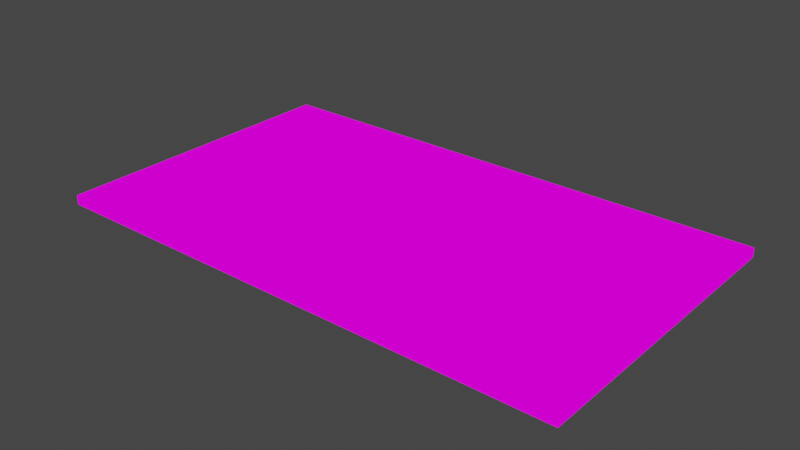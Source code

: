 # Source: Drawbridge.blend  (saved by Blender 3.2.14; exported with 4.5.12 LTS)
import bpy
from mathutils import Matrix  # noqa: F401  (used for matrix-valued properties, if any)

bpy.ops.wm.read_factory_settings(use_empty=True)
scene = bpy.context.scene
scene.name = 'Scene'

# ---- collections
col_collection = bpy.data.collections.new('Collection'); scene.collection.children.link(col_collection)

# ---- images (referenced by path relative to the original .blend; pixels are not part of the script)
import os
ASSET_DIR = os.environ.get("B2B_ASSET_DIR", "")  # directory of the original .blend (textures are referenced by path, not embedded)
HERE = os.path.dirname(os.path.abspath(__file__))  # packed textures are extracted next to this script under _unpacked/

def load_image(name, relpath, width, height, colorspace="sRGB"):
    """Load a texture the original file referenced (path relative to the .blend, or extracted next to this script)."""
    p = next((c for c in (os.path.join(HERE, relpath), os.path.join(ASSET_DIR, relpath)) if relpath and os.path.exists(c)), "")
    if p:
        img = bpy.data.images.load(p, check_existing=True)
        img.name = name
    else:  # same state as the original file: an image datablock whose file is absent (Cycles renders it pink)
        img = bpy.data.images.new(name, width, height)
        img.source = "FILE"
        img.filepath = "//" + (relpath or name)
    img.colorspace_settings.name = colorspace
    return img
img_drawbridgetile_png_009 = load_image('DrawbridgeTile.png.009', 'DrawbridgeTile.png', 1024, 1024, 'sRGB')
img_drawbridgetile_png_008 = load_image('DrawbridgeTile.png.008', 'DrawbridgeTile.png', 1024, 1024, 'sRGB')
img_drawbridgetile_png_007 = load_image('DrawbridgeTile.png.007', 'DrawbridgeTile.png', 1024, 1024, 'sRGB')
img_drawbridgetile_png_006 = load_image('DrawbridgeTile.png.006', 'DrawbridgeTile.png', 1024, 1024, 'sRGB')
img_drawbridgetile_png_005 = load_image('DrawbridgeTile.png.005', 'DrawbridgeTile.png', 1024, 1024, 'sRGB')
img_drawbridgetile_png_004 = load_image('DrawbridgeTile.png.004', 'DrawbridgeTile.png', 1024, 1024, 'sRGB')
img_drawbridgetile_png_003 = load_image('DrawbridgeTile.png.003', 'DrawbridgeTile.png', 1024, 1024, 'sRGB')
img_drawbridgetile_png = load_image('DrawbridgeTile.png', 'DrawbridgeTile.png', 1024, 1024, 'sRGB')

# ---- materials (node trees are filled in below, after node groups)
mat_drawbridgetile_007 = bpy.data.materials.new('DrawbridgeTile.007')
mat_drawbridgetile_007.use_transparent_shadow = False
mat_drawbridgetile_006 = bpy.data.materials.new('DrawbridgeTile.006')
mat_drawbridgetile_006.use_transparent_shadow = False
mat_drawbridgetile_005 = bpy.data.materials.new('DrawbridgeTile.005')
mat_drawbridgetile_005.use_transparent_shadow = False
mat_drawbridgetile_004 = bpy.data.materials.new('DrawbridgeTile.004')
mat_drawbridgetile_004.use_transparent_shadow = False
mat_drawbridgetile_003 = bpy.data.materials.new('DrawbridgeTile.003')
mat_drawbridgetile_003.use_transparent_shadow = False
mat_drawbridgetile_002 = bpy.data.materials.new('DrawbridgeTile.002')
mat_drawbridgetile_002.use_transparent_shadow = False
mat_drawbridgetile_001 = bpy.data.materials.new('DrawbridgeTile.001')
mat_drawbridgetile_001.use_transparent_shadow = False
mat_drawbridgetile = bpy.data.materials.new('DrawbridgeTile')
mat_drawbridgetile.use_transparent_shadow = False

# ---- material node trees
mat_drawbridgetile_007.use_nodes = True; mat_drawbridgetile_007.node_tree.nodes.clear()
_N = mat_drawbridgetile_007.node_tree.nodes; _L = mat_drawbridgetile_007.node_tree.links
n0 = _N.new('ShaderNodeOutputMaterial'); n0.name = 'Material Output'; n0.location = (400, 0)
n1 = _N.new('ShaderNodeLightPath'); n1.name = 'Light Path'; n1.location = (0, 250)
n2 = _N.new('ShaderNodeBsdfTransparent'); n2.name = 'Transparent BSDF'; n2.location = (-200, -100)
n3 = _N.new('ShaderNodeEmission'); n3.name = 'Emission'; n3.location = (-200, -200)
n4 = _N.new('ShaderNodeMixShader'); n4.name = 'Mix Shader'; n4.location = (200, 0)
n5 = _N.new('ShaderNodeMixShader'); n5.name = 'Mix Shader.001'; n5.location = (0, -100)
n6 = _N.new('ShaderNodeTexImage'); n6.name = 'Image Texture'; n6.location = (-500, 100)
n6.image = img_drawbridgetile_png_009
n6.interpolation = 'Closest'
_L.new(n6.outputs[0], n3.inputs[0])
_L.new(n6.outputs[1], n5.inputs[0])
_L.new(n2.outputs[0], n5.inputs[1])
_L.new(n2.outputs[0], n4.inputs[1])
_L.new(n3.outputs[0], n5.inputs[2])
_L.new(n5.outputs[0], n4.inputs[2])
_L.new(n1.outputs[0], n4.inputs[0])
_L.new(n4.outputs[0], n0.inputs[0])
n0.is_active_output = True
mat_drawbridgetile_006.use_nodes = True; mat_drawbridgetile_006.node_tree.nodes.clear()
_N = mat_drawbridgetile_006.node_tree.nodes; _L = mat_drawbridgetile_006.node_tree.links
n0 = _N.new('ShaderNodeOutputMaterial'); n0.name = 'Material Output'; n0.location = (400, 0)
n1 = _N.new('ShaderNodeLightPath'); n1.name = 'Light Path'; n1.location = (0, 250)
n2 = _N.new('ShaderNodeBsdfTransparent'); n2.name = 'Transparent BSDF'; n2.location = (-200, -100)
n3 = _N.new('ShaderNodeEmission'); n3.name = 'Emission'; n3.location = (-200, -200)
n4 = _N.new('ShaderNodeMixShader'); n4.name = 'Mix Shader'; n4.location = (200, 0)
n5 = _N.new('ShaderNodeMixShader'); n5.name = 'Mix Shader.001'; n5.location = (0, -100)
n6 = _N.new('ShaderNodeTexImage'); n6.name = 'Image Texture'; n6.location = (-500, 100)
n6.image = img_drawbridgetile_png_008
n6.interpolation = 'Closest'
_L.new(n6.outputs[0], n3.inputs[0])
_L.new(n6.outputs[1], n5.inputs[0])
_L.new(n2.outputs[0], n5.inputs[1])
_L.new(n2.outputs[0], n4.inputs[1])
_L.new(n3.outputs[0], n5.inputs[2])
_L.new(n5.outputs[0], n4.inputs[2])
_L.new(n1.outputs[0], n4.inputs[0])
_L.new(n4.outputs[0], n0.inputs[0])
n0.is_active_output = True
mat_drawbridgetile_005.use_nodes = True; mat_drawbridgetile_005.node_tree.nodes.clear()
_N = mat_drawbridgetile_005.node_tree.nodes; _L = mat_drawbridgetile_005.node_tree.links
n0 = _N.new('ShaderNodeOutputMaterial'); n0.name = 'Material Output'; n0.location = (400, 0)
n1 = _N.new('ShaderNodeLightPath'); n1.name = 'Light Path'; n1.location = (0, 250)
n2 = _N.new('ShaderNodeBsdfTransparent'); n2.name = 'Transparent BSDF'; n2.location = (-200, -100)
n3 = _N.new('ShaderNodeEmission'); n3.name = 'Emission'; n3.location = (-200, -200)
n4 = _N.new('ShaderNodeMixShader'); n4.name = 'Mix Shader'; n4.location = (200, 0)
n5 = _N.new('ShaderNodeMixShader'); n5.name = 'Mix Shader.001'; n5.location = (0, -100)
n6 = _N.new('ShaderNodeTexImage'); n6.name = 'Image Texture'; n6.location = (-500, 100)
n6.image = img_drawbridgetile_png_007
n6.interpolation = 'Closest'
_L.new(n6.outputs[0], n3.inputs[0])
_L.new(n6.outputs[1], n5.inputs[0])
_L.new(n2.outputs[0], n5.inputs[1])
_L.new(n2.outputs[0], n4.inputs[1])
_L.new(n3.outputs[0], n5.inputs[2])
_L.new(n5.outputs[0], n4.inputs[2])
_L.new(n1.outputs[0], n4.inputs[0])
_L.new(n4.outputs[0], n0.inputs[0])
n0.is_active_output = True
mat_drawbridgetile_004.use_nodes = True; mat_drawbridgetile_004.node_tree.nodes.clear()
_N = mat_drawbridgetile_004.node_tree.nodes; _L = mat_drawbridgetile_004.node_tree.links
n0 = _N.new('ShaderNodeOutputMaterial'); n0.name = 'Material Output'; n0.location = (400, 0)
n1 = _N.new('ShaderNodeLightPath'); n1.name = 'Light Path'; n1.location = (0, 250)
n2 = _N.new('ShaderNodeBsdfTransparent'); n2.name = 'Transparent BSDF'; n2.location = (-200, -100)
n3 = _N.new('ShaderNodeEmission'); n3.name = 'Emission'; n3.location = (-200, -200)
n4 = _N.new('ShaderNodeMixShader'); n4.name = 'Mix Shader'; n4.location = (200, 0)
n5 = _N.new('ShaderNodeMixShader'); n5.name = 'Mix Shader.001'; n5.location = (0, -100)
n6 = _N.new('ShaderNodeTexImage'); n6.name = 'Image Texture'; n6.location = (-500, 100)
n6.image = img_drawbridgetile_png_006
n6.interpolation = 'Closest'
_L.new(n6.outputs[0], n3.inputs[0])
_L.new(n6.outputs[1], n5.inputs[0])
_L.new(n2.outputs[0], n5.inputs[1])
_L.new(n2.outputs[0], n4.inputs[1])
_L.new(n3.outputs[0], n5.inputs[2])
_L.new(n5.outputs[0], n4.inputs[2])
_L.new(n1.outputs[0], n4.inputs[0])
_L.new(n4.outputs[0], n0.inputs[0])
n0.is_active_output = True
mat_drawbridgetile_003.use_nodes = True; mat_drawbridgetile_003.node_tree.nodes.clear()
_N = mat_drawbridgetile_003.node_tree.nodes; _L = mat_drawbridgetile_003.node_tree.links
n0 = _N.new('ShaderNodeOutputMaterial'); n0.name = 'Material Output'; n0.location = (400, 0)
n1 = _N.new('ShaderNodeLightPath'); n1.name = 'Light Path'; n1.location = (0, 250)
n2 = _N.new('ShaderNodeBsdfTransparent'); n2.name = 'Transparent BSDF'; n2.location = (-200, -100)
n3 = _N.new('ShaderNodeEmission'); n3.name = 'Emission'; n3.location = (-200, -200)
n4 = _N.new('ShaderNodeMixShader'); n4.name = 'Mix Shader'; n4.location = (200, 0)
n5 = _N.new('ShaderNodeMixShader'); n5.name = 'Mix Shader.001'; n5.location = (0, -100)
n6 = _N.new('ShaderNodeTexImage'); n6.name = 'Image Texture'; n6.location = (-500, 100)
n6.image = img_drawbridgetile_png_005
n6.interpolation = 'Closest'
_L.new(n6.outputs[0], n3.inputs[0])
_L.new(n6.outputs[1], n5.inputs[0])
_L.new(n2.outputs[0], n5.inputs[1])
_L.new(n2.outputs[0], n4.inputs[1])
_L.new(n3.outputs[0], n5.inputs[2])
_L.new(n5.outputs[0], n4.inputs[2])
_L.new(n1.outputs[0], n4.inputs[0])
_L.new(n4.outputs[0], n0.inputs[0])
n0.is_active_output = True
mat_drawbridgetile_002.use_nodes = True; mat_drawbridgetile_002.node_tree.nodes.clear()
_N = mat_drawbridgetile_002.node_tree.nodes; _L = mat_drawbridgetile_002.node_tree.links
n0 = _N.new('ShaderNodeOutputMaterial'); n0.name = 'Material Output'; n0.location = (400, 0)
n1 = _N.new('ShaderNodeLightPath'); n1.name = 'Light Path'; n1.location = (0, 250)
n2 = _N.new('ShaderNodeBsdfTransparent'); n2.name = 'Transparent BSDF'; n2.location = (-200, -100)
n3 = _N.new('ShaderNodeEmission'); n3.name = 'Emission'; n3.location = (-200, -200)
n4 = _N.new('ShaderNodeMixShader'); n4.name = 'Mix Shader'; n4.location = (200, 0)
n5 = _N.new('ShaderNodeMixShader'); n5.name = 'Mix Shader.001'; n5.location = (0, -100)
n6 = _N.new('ShaderNodeTexImage'); n6.name = 'Image Texture'; n6.location = (-500, 100)
n6.image = img_drawbridgetile_png_004
n6.interpolation = 'Closest'
_L.new(n6.outputs[0], n3.inputs[0])
_L.new(n6.outputs[1], n5.inputs[0])
_L.new(n2.outputs[0], n5.inputs[1])
_L.new(n2.outputs[0], n4.inputs[1])
_L.new(n3.outputs[0], n5.inputs[2])
_L.new(n5.outputs[0], n4.inputs[2])
_L.new(n1.outputs[0], n4.inputs[0])
_L.new(n4.outputs[0], n0.inputs[0])
n0.is_active_output = True
mat_drawbridgetile_001.use_nodes = True; mat_drawbridgetile_001.node_tree.nodes.clear()
_N = mat_drawbridgetile_001.node_tree.nodes; _L = mat_drawbridgetile_001.node_tree.links
n0 = _N.new('ShaderNodeOutputMaterial'); n0.name = 'Material Output'; n0.location = (400, 0)
n1 = _N.new('ShaderNodeLightPath'); n1.name = 'Light Path'; n1.location = (0, 250)
n2 = _N.new('ShaderNodeBsdfTransparent'); n2.name = 'Transparent BSDF'; n2.location = (-200, -100)
n3 = _N.new('ShaderNodeEmission'); n3.name = 'Emission'; n3.location = (-200, -200)
n4 = _N.new('ShaderNodeMixShader'); n4.name = 'Mix Shader'; n4.location = (200, 0)
n5 = _N.new('ShaderNodeMixShader'); n5.name = 'Mix Shader.001'; n5.location = (0, -100)
n6 = _N.new('ShaderNodeTexImage'); n6.name = 'Image Texture'; n6.location = (-500, 100)
n6.image = img_drawbridgetile_png_003
n6.interpolation = 'Closest'
_L.new(n6.outputs[0], n3.inputs[0])
_L.new(n6.outputs[1], n5.inputs[0])
_L.new(n2.outputs[0], n5.inputs[1])
_L.new(n2.outputs[0], n4.inputs[1])
_L.new(n3.outputs[0], n5.inputs[2])
_L.new(n5.outputs[0], n4.inputs[2])
_L.new(n1.outputs[0], n4.inputs[0])
_L.new(n4.outputs[0], n0.inputs[0])
n0.is_active_output = True
mat_drawbridgetile.use_nodes = True; mat_drawbridgetile.node_tree.nodes.clear()
_N = mat_drawbridgetile.node_tree.nodes; _L = mat_drawbridgetile.node_tree.links
n0 = _N.new('ShaderNodeOutputMaterial'); n0.name = 'Material Output'; n0.location = (400, 0)
n1 = _N.new('ShaderNodeLightPath'); n1.name = 'Light Path'; n1.location = (0, 250)
n2 = _N.new('ShaderNodeBsdfTransparent'); n2.name = 'Transparent BSDF'; n2.location = (-200, -100)
n3 = _N.new('ShaderNodeEmission'); n3.name = 'Emission'; n3.location = (-200, -200)
n4 = _N.new('ShaderNodeMixShader'); n4.name = 'Mix Shader'; n4.location = (200, 0)
n5 = _N.new('ShaderNodeMixShader'); n5.name = 'Mix Shader.001'; n5.location = (0, -100)
n6 = _N.new('ShaderNodeTexImage'); n6.name = 'Image Texture'; n6.location = (-500, 100)
n6.image = img_drawbridgetile_png
n6.interpolation = 'Closest'
_L.new(n6.outputs[0], n3.inputs[0])
_L.new(n6.outputs[1], n5.inputs[0])
_L.new(n2.outputs[0], n5.inputs[1])
_L.new(n2.outputs[0], n4.inputs[1])
_L.new(n3.outputs[0], n5.inputs[2])
_L.new(n5.outputs[0], n4.inputs[2])
_L.new(n1.outputs[0], n4.inputs[0])
_L.new(n4.outputs[0], n0.inputs[0])
n0.is_active_output = True

# ---- world
world_world = bpy.data.worlds.new('World'); scene.world = world_world
world_world.use_nodes = True; world_world.node_tree.nodes.clear()
_N = world_world.node_tree.nodes; _L = world_world.node_tree.links
n0 = _N.new('ShaderNodeOutputWorld'); n0.name = 'World Output'; n0.location = (300, 300)
n1 = _N.new('ShaderNodeBackground'); n1.name = 'Background'; n1.location = (10, 300)
n1.inputs[0].default_value = (0.05088, 0.05088, 0.05088, 1.0)
_L.new(n1.outputs[0], n0.inputs[0])
n0.is_active_output = True
world_world.color = (0.05088, 0.05088, 0.05088)
world_world.use_sun_shadow = False
world_world.sun_shadow_jitter_overblur = 0.0

# ---- meshes
me_cube_030 = bpy.data.meshes.new('Cube.030')
me_cube_030.from_pydata([(-0.0625, -0.0625, -0.0625), (-0.0625, -0.0625, 0.0625), (-0.0625, 0.0625, -0.0625), (-0.0625, 0.0625, 0.0625), (0.0625, -0.0625, -0.0625), (0.0625, -0.0625, 0.0625), (0.0625, 0.0625, -0.0625), (0.0625, 0.0625, 0.0625)], [], [(0, 1, 3, 2), (2, 3, 7, 6), (6, 7, 5, 4), (4, 5, 1, 0), (2, 6, 4, 0), (7, 3, 1, 5)])
_uv = me_cube_030.uv_layers.new(name='UVMap')
_uv.uv.foreach_set('vector', [0.375, 0.0, 0.625, 0.0, 0.625, 0.25, 0.375, 0.25, 0.375, 0.25, 0.625, 0.25, 0.625, 0.5, 0.375, 0.5, 0.375, 0.5, 0.625, 0.5, 0.625, 0.75, 0.375, 0.75, 0.375, 0.75, 0.625, 0.75, 0.625, 1.0, 0.375, 1.0, 0.8527, -4.527, 0.875, 5.5, 0.125, 5.5, 0.1473, -4.527, 0.8527, -4.527, 0.875, 5.5, 0.125, 5.5, 0.1473, -4.527])
me_cube_030.materials.append(mat_drawbridgetile_007)
me_cube_030.update()
me_cube_029 = bpy.data.meshes.new('Cube.029')
me_cube_029.from_pydata([(-0.0625, -0.0625, -0.0625), (-0.0625, -0.0625, 0.0625), (-0.0625, 0.0625, -0.0625), (-0.0625, 0.0625, 0.0625), (0.0625, -0.0625, -0.0625), (0.0625, -0.0625, 0.0625), (0.0625, 0.0625, -0.0625), (0.0625, 0.0625, 0.0625)], [], [(0, 1, 3, 2), (2, 3, 7, 6), (6, 7, 5, 4), (4, 5, 1, 0), (2, 6, 4, 0), (7, 3, 1, 5)])
_uv = me_cube_029.uv_layers.new(name='UVMap')
_uv.uv.foreach_set('vector', [0.375, 0.0, 0.625, 0.0, 0.625, 0.25, 0.375, 0.25, 0.375, 0.25, 0.625, 0.25, 0.625, 0.5, 0.375, 0.5, 0.375, 0.5, 0.625, 0.5, 0.625, 0.75, 0.375, 0.75, 0.375, 0.75, 0.625, 0.75, 0.625, 1.0, 0.375, 1.0, 0.8527, -4.527, 0.875, 5.5, 0.125, 5.5, 0.1473, -4.527, 0.8527, -4.527, 0.875, 5.5, 0.125, 5.5, 0.1473, -4.527])
me_cube_029.materials.append(mat_drawbridgetile_006)
me_cube_029.update()
me_cube_028 = bpy.data.meshes.new('Cube.028')
me_cube_028.from_pydata([(-0.0625, -0.0625, -0.0625), (-0.0625, -0.0625, 0.0625), (-0.0625, 0.0625, -0.0625), (-0.0625, 0.0625, 0.0625), (0.0625, -0.0625, -0.0625), (0.0625, -0.0625, 0.0625), (0.0625, 0.0625, -0.0625), (0.0625, 0.0625, 0.0625)], [], [(0, 1, 3, 2), (2, 3, 7, 6), (6, 7, 5, 4), (4, 5, 1, 0), (2, 6, 4, 0), (7, 3, 1, 5)])
_uv = me_cube_028.uv_layers.new(name='UVMap')
_uv.uv.foreach_set('vector', [0.375, 0.0, 0.625, 0.0, 0.625, 0.25, 0.375, 0.25, 0.375, 0.25, 0.625, 0.25, 0.625, 0.5, 0.375, 0.5, 0.375, 0.5, 0.625, 0.5, 0.625, 0.75, 0.375, 0.75, 0.375, 0.75, 0.625, 0.75, 0.625, 1.0, 0.375, 1.0, 0.8527, -4.527, 0.875, 5.5, 0.125, 5.5, 0.1473, -4.527, 0.8527, -4.527, 0.875, 5.5, 0.125, 5.5, 0.1473, -4.527])
me_cube_028.materials.append(mat_drawbridgetile_005)
me_cube_028.update()
me_cube_027 = bpy.data.meshes.new('Cube.027')
me_cube_027.from_pydata([(-0.0625, -0.0625, -0.0625), (-0.0625, -0.0625, 0.0625), (-0.0625, 0.0625, -0.0625), (-0.0625, 0.0625, 0.0625), (0.0625, -0.0625, -0.0625), (0.0625, -0.0625, 0.0625), (0.0625, 0.0625, -0.0625), (0.0625, 0.0625, 0.0625)], [], [(0, 1, 3, 2), (2, 3, 7, 6), (6, 7, 5, 4), (4, 5, 1, 0), (2, 6, 4, 0), (7, 3, 1, 5)])
_uv = me_cube_027.uv_layers.new(name='UVMap')
_uv.uv.foreach_set('vector', [0.375, 0.0, 0.625, 0.0, 0.625, 0.25, 0.375, 0.25, 0.375, 0.25, 0.625, 0.25, 0.625, 0.5, 0.375, 0.5, 0.375, 0.5, 0.625, 0.5, 0.625, 0.75, 0.375, 0.75, 0.375, 0.75, 0.625, 0.75, 0.625, 1.0, 0.375, 1.0, 0.8527, -4.527, 0.875, 5.5, 0.125, 5.5, 0.1473, -4.527, 0.8527, -4.527, 0.875, 5.5, 0.125, 5.5, 0.1473, -4.527])
me_cube_027.materials.append(mat_drawbridgetile_004)
me_cube_027.update()
me_cube_026 = bpy.data.meshes.new('Cube.026')
me_cube_026.from_pydata([(-0.0625, -0.0625, -0.0625), (-0.0625, -0.0625, 0.0625), (-0.0625, 0.0625, -0.0625), (-0.0625, 0.0625, 0.0625), (0.0625, -0.0625, -0.0625), (0.0625, -0.0625, 0.0625), (0.0625, 0.0625, -0.0625), (0.0625, 0.0625, 0.0625), (0.01835, -0.02012, 0.02298), (0.01835, 0.0682, 0.02298), (0.01215, 0.0682, 0.02298), (0.01215, -0.02012, 0.02298), (0.005955, 0.0682, 0.02298), (0.005955, 0.1565, 0.02298), (-0.0002425, 0.1565, 0.02298), (-0.0002425, 0.0682, 0.02298)], [], [(0, 1, 3, 2), (2, 3, 7, 6), (6, 7, 5, 4), (4, 5, 1, 0), (2, 6, 4, 0), (7, 3, 1, 5), (8, 9, 10, 11), (12, 13, 14, 15)])
me_cube_026.polygons.foreach_set('material_index', [0, 0, 0, 0, 0, 0, 1, 1])
_uv = me_cube_026.uv_layers.new(name='UVMap')
_uv.uv.foreach_set('vector', [0.375, 0.0, 0.625, 0.0, 0.625, 0.25, 0.375, 0.25, 0.375, 0.25, 0.625, 0.25, 0.625, 0.5, 0.375, 0.5, 0.375, 0.5, 0.625, 0.5, 0.625, 0.75, 0.375, 0.75, 0.375, 0.75, 0.625, 0.75, 0.625, 1.0, 0.375, 1.0, 0.8527, -4.527, 0.875, 5.5, 0.125, 5.5, 0.1473, -4.527, 0.8527, -4.527, 0.875, 5.5, 0.125, 5.5, 0.1473, -4.527, 0.001563, 0.001563, 0.9984, 0.001563, 0.9984, 0.9984, 0.001563, 0.9984, 0.001563, 0.001563, 0.9984, 0.001563, 0.9984, 0.9984, 0.001563, 0.9984])
me_cube_026.materials.append(mat_drawbridgetile_003)
me_cube_026.materials.append(mat_drawbridgetile_007)
me_cube_026.update()
me_cube_025 = bpy.data.meshes.new('Cube.025')
me_cube_025.from_pydata([(-0.0625, -0.0625, -0.0625), (-0.0625, -0.0625, 0.0625), (-0.0625, 0.0625, -0.0625), (-0.0625, 0.0625, 0.0625), (0.0625, -0.0625, -0.0625), (0.0625, -0.0625, 0.0625), (0.0625, 0.0625, -0.0625), (0.0625, 0.0625, 0.0625)], [], [(0, 1, 3, 2), (2, 3, 7, 6), (6, 7, 5, 4), (4, 5, 1, 0), (2, 6, 4, 0), (7, 3, 1, 5)])
_uv = me_cube_025.uv_layers.new(name='UVMap')
_uv.uv.foreach_set('vector', [0.375, 0.0, 0.625, 0.0, 0.625, 0.25, 0.375, 0.25, 0.375, 0.25, 0.625, 0.25, 0.625, 0.5, 0.375, 0.5, 0.375, 0.5, 0.625, 0.5, 0.625, 0.75, 0.375, 0.75, 0.375, 0.75, 0.625, 0.75, 0.625, 1.0, 0.375, 1.0, 0.8527, -4.527, 0.875, 5.5, 0.125, 5.5, 0.1473, -4.527, 0.8527, -4.527, 0.875, 5.5, 0.125, 5.5, 0.1473, -4.527])
me_cube_025.materials.append(mat_drawbridgetile_002)
me_cube_025.update()
me_cube_024 = bpy.data.meshes.new('Cube.024')
me_cube_024.from_pydata([(-0.0625, -0.0625, -0.0625), (-0.0625, -0.0625, 0.0625), (-0.0625, 0.0625, -0.0625), (-0.0625, 0.0625, 0.0625), (0.0625, -0.0625, -0.0625), (0.0625, -0.0625, 0.0625), (0.0625, 0.0625, -0.0625), (0.0625, 0.0625, 0.0625)], [], [(0, 1, 3, 2), (2, 3, 7, 6), (6, 7, 5, 4), (4, 5, 1, 0), (2, 6, 4, 0), (7, 3, 1, 5)])
_uv = me_cube_024.uv_layers.new(name='UVMap')
_uv.uv.foreach_set('vector', [0.375, 0.0, 0.625, 0.0, 0.625, 0.25, 0.375, 0.25, 0.375, 0.25, 0.625, 0.25, 0.625, 0.5, 0.375, 0.5, 0.375, 0.5, 0.625, 0.5, 0.625, 0.75, 0.375, 0.75, 0.375, 0.75, 0.625, 0.75, 0.625, 1.0, 0.375, 1.0, 0.8527, -4.527, 0.875, 5.5, 0.125, 5.5, 0.1473, -4.527, 0.8527, -4.527, 0.875, 5.5, 0.125, 5.5, 0.1473, -4.527])
me_cube_024.materials.append(mat_drawbridgetile_001)
me_cube_024.update()
me_cube_023 = bpy.data.meshes.new('Cube.023')
me_cube_023.from_pydata([(-0.0625, -0.0625, -0.0625), (-0.0625, -0.0625, 0.0625), (-0.0625, 0.0625, -0.0625), (-0.0625, 0.0625, 0.0625), (0.0625, -0.0625, -0.0625), (0.0625, -0.0625, 0.0625), (0.0625, 0.0625, -0.0625), (0.0625, 0.0625, 0.0625)], [], [(0, 1, 3, 2), (2, 3, 7, 6), (6, 7, 5, 4), (4, 5, 1, 0), (2, 6, 4, 0), (7, 3, 1, 5)])
_uv = me_cube_023.uv_layers.new(name='UVMap')
_uv.uv.foreach_set('vector', [0.375, 0.0, 0.625, 0.0, 0.625, 0.25, 0.375, 0.25, 0.375, 0.25, 0.625, 0.25, 0.625, 0.5, 0.375, 0.5, 0.375, 0.5, 0.625, 0.5, 0.625, 0.75, 0.375, 0.75, 0.375, 0.75, 0.625, 0.75, 0.625, 1.0, 0.375, 1.0, 0.8527, -4.527, 0.875, 5.5, 0.125, 5.5, 0.1473, -4.527, 0.8527, -4.527, 0.875, 5.5, 0.125, 5.5, 0.1473, -4.527])
me_cube_023.materials.append(mat_drawbridgetile)
me_cube_023.materials.append(mat_drawbridgetile_007)
me_cube_023.update()

# ---- objects
ob_drawbridgeplank_007 = bpy.data.objects.new('DrawbridgePlank.007', me_cube_030)
ob_drawbridgeplank_006 = bpy.data.objects.new('DrawbridgePlank.006', me_cube_029)
ob_drawbridgeplank_005 = bpy.data.objects.new('DrawbridgePlank.005', me_cube_028)
ob_drawbridgeplank_004 = bpy.data.objects.new('DrawbridgePlank.004', me_cube_027)
ob_drawbridgeplank_003 = bpy.data.objects.new('DrawbridgePlank.003', me_cube_026)
ob_drawbridgeplank_002 = bpy.data.objects.new('DrawbridgePlank.002', me_cube_025)
ob_drawbridgeplank_001 = bpy.data.objects.new('DrawbridgePlank.001', me_cube_024)
ob_drawbridgeplank = bpy.data.objects.new('DrawbridgePlank', me_cube_023)

# ---- transforms, parenting, visibility, modifiers, constraints
ob_drawbridgeplank_007.location = (5.02, 4.524, -0.03311)
ob_drawbridgeplank_007.scale = (80.68, 5.661, 1.441)
ob_drawbridgeplank_006.location = (5.02, 3.796, -0.03311)
ob_drawbridgeplank_006.scale = (80.68, 5.661, 1.441)
ob_drawbridgeplank_005.location = (5.02, 2.329, -0.03311)
ob_drawbridgeplank_005.scale = (80.68, 5.661, 1.441)
ob_drawbridgeplank_004.location = (5.02, 3.057, -0.03311)
ob_drawbridgeplank_004.scale = (80.68, 5.661, 1.441)
ob_drawbridgeplank_003.location = (5.02, 0.1139, -0.03311)
ob_drawbridgeplank_003.scale = (80.68, 5.661, 1.441)
ob_drawbridgeplank_002.location = (5.02, -0.6132, -0.03311)
ob_drawbridgeplank_002.scale = (80.68, 5.661, 1.441)
ob_drawbridgeplank_001.location = (5.02, 0.8538, -0.03311)
ob_drawbridgeplank_001.scale = (80.68, 5.661, 1.441)
ob_drawbridgeplank.location = (5.02, 1.581, -0.03311)
ob_drawbridgeplank.scale = (80.68, 5.661, 1.441)

# ---- collection membership
col_collection.objects.link(ob_drawbridgeplank_007)
col_collection.objects.link(ob_drawbridgeplank_006)
col_collection.objects.link(ob_drawbridgeplank_005)
col_collection.objects.link(ob_drawbridgeplank_004)
col_collection.objects.link(ob_drawbridgeplank_003)
col_collection.objects.link(ob_drawbridgeplank_002)
col_collection.objects.link(ob_drawbridgeplank_001)
col_collection.objects.link(ob_drawbridgeplank)

# ---- scene / render settings (as saved in the file)
scene.frame_start = 1; scene.frame_end = 250; scene.frame_set(1)
scene.render.engine = 'BLENDER_EEVEE_NEXT'
scene.cycles.sampling_pattern = 'TABULATED_SOBOL'
scene.cycles.use_light_tree = False
scene.view_settings.view_transform = 'Filmic'
bpy.context.view_layer.update()

# ---- added for rendering (the .blend has no active camera): camera
cam_auto = bpy.data.cameras.new('AutoCamera')
cam_auto.lens = 50.0
cam_auto.sensor_width = 36.0
cam_auto.clip_end = 1000.0
ob_auto_camera = bpy.data.objects.new('AutoCamera', cam_auto)
scene.collection.objects.link(ob_auto_camera)
ob_auto_camera.location = (15.8057, -10.9882, 8.59579)
ob_auto_camera.rotation_euler = (1.09748, -7.21219e-08, 0.694738)
scene.camera = ob_auto_camera
bpy.context.view_layer.update()
